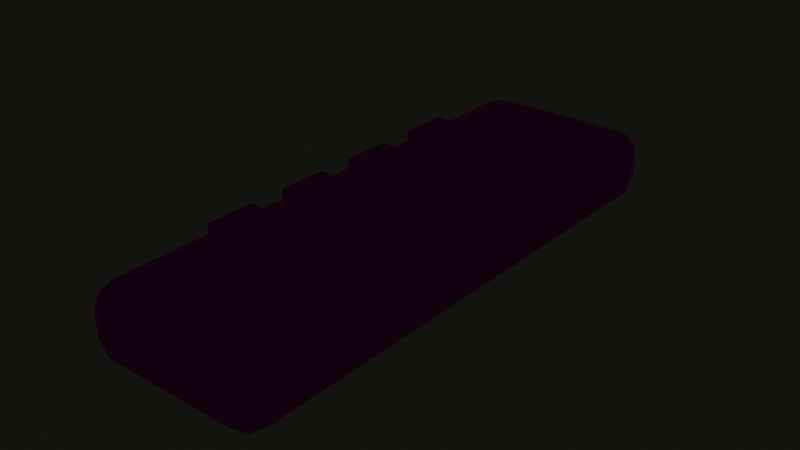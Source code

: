 # Source: PRP_Remote_v003.blend  (saved by Blender 5.1.30; exported with 4.5.12 LTS)
import bpy
from mathutils import Matrix  # noqa: F401  (used for matrix-valued properties, if any)

bpy.ops.wm.read_factory_settings(use_empty=True)
scene = bpy.context.scene
scene.name = 'Scene'

# ---- collections
col_collection = bpy.data.collections.new('Collection'); scene.collection.children.link(col_collection)

# ---- images (referenced by path relative to the original .blend; pixels are not part of the script)
import os
ASSET_DIR = os.environ.get("B2B_ASSET_DIR", "")  # directory of the original .blend (textures are referenced by path, not embedded)
HERE = os.path.dirname(os.path.abspath(__file__))  # packed textures are extracted next to this script under _unpacked/

def load_image(name, relpath, width, height, colorspace="sRGB"):
    """Load a texture the original file referenced (path relative to the .blend, or extracted next to this script)."""
    p = next((c for c in (os.path.join(HERE, relpath), os.path.join(ASSET_DIR, relpath)) if relpath and os.path.exists(c)), "")
    if p:
        img = bpy.data.images.load(p, check_existing=True)
        img.name = name
    else:  # same state as the original file: an image datablock whose file is absent (Cycles renders it pink)
        img = bpy.data.images.new(name, width, height)
        img.source = "FILE"
        img.filepath = "//" + (relpath or name)
    img.colorspace_settings.name = colorspace
    return img
img_tex_mat_props_small_atlas_bc_png_001 = load_image('TEX_MAT_Props_Small_Atlas_BC.png.001', 'TEX_MAT_Props_Small_Atlas_BC.png', 1024, 1024, 'sRGB')
img_tex_mat_props_small_atlas_mask_png_001 = load_image('TEX_MAT_Props_Small_Atlas_Mask.png.001', 'TEX_MAT_Props_Small_Atlas_Mask.png', 1024, 1024, 'Non-Color')

# ---- materials (node trees are filled in below, after node groups)
mat_mat_props_small_atlas = bpy.data.materials.new('MAT_Props_Small_Atlas')
mat_mat_props_small_atlas.diffuse_color = (0.42, 0.36, 0.3, 1.0)

# ---- material node trees
mat_mat_props_small_atlas.use_nodes = True; mat_mat_props_small_atlas.node_tree.nodes.clear()
_N = mat_mat_props_small_atlas.node_tree.nodes; _L = mat_mat_props_small_atlas.node_tree.links
n0 = _N.new('ShaderNodeOutputMaterial'); n0.name = 'Material Output'; n0.location = (0, 0)
n1 = _N.new('ShaderNodeBsdfPrincipled'); n1.name = 'Principled BSDF'; n1.location = (0, 0)
n2 = _N.new('ShaderNodeTexImage'); n2.name = 'Image Texture'; n2.location = (0, 0)
n2.image = img_tex_mat_props_small_atlas_bc_png_001
n3 = _N.new('ShaderNodeTexImage'); n3.name = 'Image Texture.001'; n3.location = (0, 0)
n3.image = img_tex_mat_props_small_atlas_mask_png_001
n4 = _N.new('ShaderNodeSeparateColor'); n4.name = 'Separate Color'; n4.location = (0, 0)
n5 = _N.new('ShaderNodeMath'); n5.name = 'Math'; n5.location = (0, 0)
n5.operation = 'SUBTRACT'
n5.inputs[0].default_value = 1.0
_L.new(n2.outputs[0], n1.inputs[0])
_L.new(n3.outputs[0], n4.inputs[0])
_L.new(n4.outputs[0], n1.inputs[1])
_L.new(n3.outputs[1], n5.inputs[1])
_L.new(n5.outputs[0], n1.inputs[2])
_L.new(n1.outputs[0], n0.inputs[0])
n0.is_active_output = True

# ---- world
world_world = bpy.data.worlds.new('World'); scene.world = world_world
world_world.use_nodes = True; world_world.node_tree.nodes.clear()
_N = world_world.node_tree.nodes; _L = world_world.node_tree.links
n0 = _N.new('ShaderNodeOutputWorld'); n0.name = 'World Output'; n0.location = (200, 100)
n1 = _N.new('ShaderNodeBackground'); n1.name = 'Background'; n1.location = (-200, 100)
n1.inputs[0].default_value = (0.12, 0.11, 0.085, 1.0)
n1.inputs[1].default_value = 0.15
_L.new(n1.outputs[0], n0.inputs[0])
n0.is_active_output = True
world_world.color = (0.05088, 0.05088, 0.05088)
world_world.sun_shadow_jitter_overblur = 0.0

# ---- meshes
me_cube = bpy.data.meshes.new('Cube')
me_cube.from_pydata([(-0.022, -0.082, -0.012), (-0.022, -0.09, -0.004), (-0.03, -0.082, -0.004), (-0.022, -0.08599, -0.01093), (-0.02599, -0.082, -0.01093), (-0.02583, -0.08583, -0.009893), (-0.02599, -0.08893, -0.004), (-0.022, -0.08893, -0.007995), (-0.02583, -0.08789, -0.007826), (-0.02893, -0.082, -0.007995), (-0.02893, -0.08599, -0.004), (-0.02789, -0.08583, -0.007826), (-0.022, -0.09, 0.004), (-0.022, -0.082, 0.012), (-0.03, -0.082, 0.004), (-0.022, -0.08893, 0.007995), (-0.02599, -0.08893, 0.004), (-0.02583, -0.08789, 0.007826), (-0.02599, -0.082, 0.01093), (-0.022, -0.08599, 0.01093), (-0.02583, -0.08583, 0.009893), (-0.02893, -0.08599, 0.004), (-0.02893, -0.082, 0.007995), (-0.02789, -0.08583, 0.007826), (-0.022, 0.082, -0.012), (-0.03, 0.082, -0.004), (-0.022, 0.09, -0.004), (-0.02599, 0.082, -0.01093), (-0.022, 0.08599, -0.01093), (-0.02583, 0.08583, -0.009893), (-0.02893, 0.08599, -0.004), (-0.02893, 0.082, -0.007995), (-0.02789, 0.08583, -0.007826), (-0.022, 0.08893, -0.007995), (-0.02599, 0.08893, -0.004), (-0.02583, 0.08789, -0.007826), (-0.022, 0.082, 0.012), (-0.022, 0.09, 0.004), (-0.03, 0.082, 0.004), (-0.022, 0.08599, 0.01093), (-0.02599, 0.082, 0.01093), (-0.02583, 0.08583, 0.009893), (-0.02599, 0.08893, 0.004), (-0.022, 0.08893, 0.007995), (-0.02583, 0.08789, 0.007826), (-0.02893, 0.082, 0.007995), (-0.02893, 0.08599, 0.004), (-0.02789, 0.08583, 0.007826), (0.022, -0.082, -0.012), (0.03, -0.082, -0.004), (0.022, -0.09, -0.004), (0.02599, -0.082, -0.01093), (0.022, -0.08599, -0.01093), (0.02583, -0.08583, -0.009893), (0.02893, -0.08599, -0.004), (0.02893, -0.082, -0.007995), (0.02789, -0.08583, -0.007826), (0.022, -0.08893, -0.007995), (0.02599, -0.08893, -0.004), (0.02583, -0.08789, -0.007826), (0.022, -0.082, 0.012), (0.022, -0.09, 0.004), (0.03, -0.082, 0.004), (0.022, -0.08599, 0.01093), (0.02599, -0.082, 0.01093), (0.02583, -0.08583, 0.009893), (0.02599, -0.08893, 0.004), (0.022, -0.08893, 0.007995), (0.02583, -0.08789, 0.007826), (0.02893, -0.082, 0.007995), (0.02893, -0.08599, 0.004), (0.02789, -0.08583, 0.007826), (0.022, 0.082, -0.012), (0.022, 0.09, -0.004), (0.03, 0.082, -0.004), (0.022, 0.08599, -0.01093), (0.02599, 0.082, -0.01093), (0.02583, 0.08583, -0.009893), (0.02599, 0.08893, -0.004), (0.022, 0.08893, -0.007995), (0.02583, 0.08789, -0.007826), (0.02893, 0.082, -0.007995), (0.02893, 0.08599, -0.004), (0.02789, 0.08583, -0.007826), (0.022, 0.082, 0.012), (0.03, 0.082, 0.004), (0.022, 0.09, 0.004), (0.02599, 0.082, 0.01093), (0.022, 0.08599, 0.01093), (0.02583, 0.08583, 0.009893), (0.02893, 0.08599, 0.004), (0.02893, 0.082, 0.007995), (0.02789, 0.08583, 0.007826), (0.022, 0.08893, 0.007995), (0.02599, 0.08893, 0.004), (0.02583, 0.08789, 0.007826)], [], [(0, 3, 5, 4), (3, 7, 8, 5), (1, 6, 8, 7), (6, 10, 11, 8), (2, 9, 11, 10), (9, 4, 5, 11), (5, 8, 11), (12, 15, 17, 16), (15, 19, 20, 17), (13, 18, 20, 19), (18, 22, 23, 20), (14, 21, 23, 22), (21, 16, 17, 23), (17, 20, 23), (24, 27, 29, 28), (27, 31, 32, 29), (25, 30, 32, 31), (30, 34, 35, 32), (26, 33, 35, 34), (33, 28, 29, 35), (29, 32, 35), (36, 39, 41, 40), (39, 43, 44, 41), (37, 42, 44, 43), (42, 46, 47, 44), (38, 45, 47, 46), (45, 40, 41, 47), (41, 44, 47), (48, 51, 53, 52), (51, 55, 56, 53), (49, 54, 56, 55), (54, 58, 59, 56), (50, 57, 59, 58), (57, 52, 53, 59), (53, 56, 59), (60, 63, 65, 64), (63, 67, 68, 65), (61, 66, 68, 67), (66, 70, 71, 68), (62, 69, 71, 70), (69, 64, 65, 71), (65, 68, 71), (72, 75, 77, 76), (75, 79, 80, 77), (73, 78, 80, 79), (78, 82, 83, 80), (74, 81, 83, 82), (81, 76, 77, 83), (77, 80, 83), (84, 87, 89, 88), (87, 91, 92, 89), (85, 90, 92, 91), (90, 94, 95, 92), (86, 93, 95, 94), (93, 88, 89, 95), (89, 92, 95), (24, 0, 4, 27), (27, 4, 9, 31), (31, 9, 2, 25), (1, 12, 16, 6), (6, 16, 21, 10), (10, 21, 14, 2), (13, 36, 40, 18), (18, 40, 45, 22), (22, 45, 38, 14), (37, 26, 34, 42), (42, 34, 30, 46), (46, 30, 25, 38), (72, 24, 28, 75), (75, 28, 33, 79), (79, 33, 26, 73), (36, 84, 88, 39), (39, 88, 93, 43), (43, 93, 86, 37), (85, 74, 82, 90), (90, 82, 78, 94), (94, 78, 73, 86), (48, 72, 76, 51), (51, 76, 81, 55), (55, 81, 74, 49), (84, 60, 64, 87), (87, 64, 69, 91), (91, 69, 62, 85), (61, 50, 58, 66), (66, 58, 54, 70), (70, 54, 49, 62), (0, 48, 52, 3), (3, 52, 57, 7), (7, 57, 50, 1), (60, 13, 19, 63), (63, 19, 15, 67), (67, 15, 12, 61), (24, 72, 48, 0), (2, 14, 38, 25), (50, 61, 12, 1), (84, 36, 13, 60), (26, 37, 86, 73), (74, 85, 62, 49)])
_uv = me_cube.uv_layers.new(name='UVMap')
_uv.uv.foreach_set('vector', [0.1204, 0.1078, 0.1204, 0.1069, 0.1196, 0.107, 0.1195, 0.1078, 0.1204, 0.1227, 0.1204, 0.1233, 0.1196, 0.1234, 0.1196, 0.1229, 0.1204, 0.1242, 0.1195, 0.1242, 0.1196, 0.1234, 0.1204, 0.1233, 0.1195, 0.1242, 0.1189, 0.1242, 0.1191, 0.1234, 0.1196, 0.1234, 0.1078, 0.1242, 0.1078, 0.1233, 0.107, 0.1234, 0.1069, 0.1242, 0.1078, 0.1233, 0.1078, 0.1227, 0.107, 0.1229, 0.107, 0.1234, 0.1196, 0.1229, 0.1196, 0.1234, 0.1191, 0.1234, 0.1204, 0.1258, 0.1204, 0.1267, 0.1196, 0.1266, 0.1195, 0.1258, 0.1204, 0.1267, 0.1204, 0.1273, 0.1196, 0.1271, 0.1196, 0.1266, 0.1204, 0.1078, 0.1195, 0.1078, 0.1196, 0.107, 0.1204, 0.1069, 0.1195, 0.1078, 0.1189, 0.1078, 0.1191, 0.107, 0.1196, 0.107, 0.1078, 0.1258, 0.1069, 0.1258, 0.107, 0.1266, 0.1078, 0.1267, 0.1189, 0.1258, 0.1195, 0.1258, 0.1196, 0.1266, 0.1191, 0.1266, 0.1196, 0.1266, 0.1196, 0.1271, 0.1191, 0.1266, 0.1204, 0.1422, 0.1195, 0.1422, 0.1196, 0.143, 0.1204, 0.1431, 0.1195, 0.1422, 0.1189, 0.1422, 0.1191, 0.143, 0.1196, 0.143, 0.1422, 0.1242, 0.1431, 0.1242, 0.143, 0.1234, 0.1422, 0.1233, 0.1189, 0.1242, 0.1195, 0.1242, 0.1196, 0.1234, 0.1191, 0.1234, 0.1204, 0.1242, 0.1204, 0.1233, 0.1196, 0.1234, 0.1195, 0.1242, 0.1204, 0.1233, 0.1204, 0.1227, 0.1196, 0.1229, 0.1196, 0.1234, 0.1196, 0.1229, 0.1191, 0.1234, 0.1196, 0.1234, 0.1204, 0.1422, 0.1204, 0.1431, 0.1196, 0.143, 0.1195, 0.1422, 0.1204, 0.1273, 0.1204, 0.1267, 0.1196, 0.1266, 0.1196, 0.1271, 0.1204, 0.1258, 0.1195, 0.1258, 0.1196, 0.1266, 0.1204, 0.1267, 0.1195, 0.1258, 0.1189, 0.1258, 0.1191, 0.1266, 0.1196, 0.1266, 0.1422, 0.1258, 0.1422, 0.1267, 0.143, 0.1266, 0.1431, 0.1258, 0.1422, 0.1267, 0.1422, 0.1273, 0.143, 0.1271, 0.143, 0.1266, 0.1196, 0.1271, 0.1196, 0.1266, 0.1191, 0.1266, 0.1296, 0.1078, 0.1305, 0.1078, 0.1304, 0.107, 0.1296, 0.1069, 0.1305, 0.1078, 0.1311, 0.1078, 0.1309, 0.107, 0.1304, 0.107, 0.1078, 0.1242, 0.1069, 0.1242, 0.107, 0.1234, 0.1078, 0.1233, 0.1311, 0.1242, 0.1305, 0.1242, 0.1304, 0.1234, 0.1309, 0.1234, 0.1296, 0.1242, 0.1296, 0.1233, 0.1304, 0.1234, 0.1305, 0.1242, 0.1296, 0.1233, 0.1296, 0.1227, 0.1304, 0.1229, 0.1304, 0.1234, 0.1304, 0.1229, 0.1309, 0.1234, 0.1304, 0.1234, 0.1296, 0.1078, 0.1296, 0.1069, 0.1304, 0.107, 0.1305, 0.1078, 0.1296, 0.1273, 0.1296, 0.1267, 0.1304, 0.1266, 0.1304, 0.1271, 0.1296, 0.1258, 0.1305, 0.1258, 0.1304, 0.1266, 0.1296, 0.1267, 0.1305, 0.1258, 0.1311, 0.1258, 0.1309, 0.1266, 0.1304, 0.1266, 0.1078, 0.1258, 0.1078, 0.1267, 0.107, 0.1266, 0.1069, 0.1258, 0.1078, 0.1267, 0.1078, 0.1273, 0.107, 0.1271, 0.107, 0.1266, 0.1304, 0.1271, 0.1304, 0.1266, 0.1309, 0.1266, 0.1296, 0.1422, 0.1296, 0.1431, 0.1304, 0.143, 0.1305, 0.1422, 0.1296, 0.1227, 0.1296, 0.1233, 0.1304, 0.1234, 0.1304, 0.1229, 0.1296, 0.1242, 0.1305, 0.1242, 0.1304, 0.1234, 0.1296, 0.1233, 0.1305, 0.1242, 0.1311, 0.1242, 0.1309, 0.1234, 0.1304, 0.1234, 0.1422, 0.1242, 0.1422, 0.1233, 0.143, 0.1234, 0.1431, 0.1242, 0.1422, 0.1233, 0.1422, 0.1227, 0.143, 0.1229, 0.143, 0.1234, 0.1304, 0.1229, 0.1304, 0.1234, 0.1309, 0.1234, 0.1296, 0.1422, 0.1305, 0.1422, 0.1304, 0.143, 0.1296, 0.1431, 0.1305, 0.1422, 0.1311, 0.1422, 0.1309, 0.143, 0.1304, 0.143, 0.1422, 0.1258, 0.1431, 0.1258, 0.143, 0.1266, 0.1422, 0.1267, 0.1311, 0.1258, 0.1305, 0.1258, 0.1304, 0.1266, 0.1309, 0.1266, 0.1296, 0.1258, 0.1296, 0.1267, 0.1304, 0.1266, 0.1305, 0.1258, 0.1296, 0.1267, 0.1296, 0.1273, 0.1304, 0.1271, 0.1304, 0.1266, 0.1304, 0.1271, 0.1309, 0.1266, 0.1304, 0.1266, 0.1204, 0.1422, 0.1204, 0.1078, 0.1195, 0.1078, 0.1195, 0.1422, 0.1422, 0.1227, 0.1078, 0.1227, 0.1078, 0.1233, 0.1422, 0.1233, 0.1422, 0.1233, 0.1078, 0.1233, 0.1078, 0.1242, 0.1422, 0.1242, 0.1204, 0.1242, 0.1204, 0.1258, 0.1195, 0.1258, 0.1195, 0.1242, 0.1195, 0.1242, 0.1195, 0.1258, 0.1189, 0.1258, 0.1189, 0.1242, 0.1069, 0.1242, 0.1069, 0.1258, 0.1078, 0.1258, 0.1078, 0.1242, 0.1204, 0.1078, 0.1204, 0.1422, 0.1195, 0.1422, 0.1195, 0.1078, 0.1078, 0.1273, 0.1422, 0.1273, 0.1422, 0.1267, 0.1078, 0.1267, 0.1078, 0.1267, 0.1422, 0.1267, 0.1422, 0.1258, 0.1078, 0.1258, 0.1204, 0.1258, 0.1204, 0.1242, 0.1195, 0.1242, 0.1195, 0.1258, 0.1195, 0.1258, 0.1195, 0.1242, 0.1189, 0.1242, 0.1189, 0.1258, 0.1431, 0.1258, 0.1431, 0.1242, 0.1422, 0.1242, 0.1422, 0.1258, 0.1296, 0.1422, 0.1204, 0.1422, 0.1204, 0.1431, 0.1296, 0.1431, 0.1296, 0.1227, 0.1204, 0.1227, 0.1204, 0.1233, 0.1296, 0.1233, 0.1296, 0.1233, 0.1204, 0.1233, 0.1204, 0.1242, 0.1296, 0.1242, 0.1204, 0.1422, 0.1296, 0.1422, 0.1296, 0.1431, 0.1204, 0.1431, 0.1204, 0.1273, 0.1296, 0.1273, 0.1296, 0.1267, 0.1204, 0.1267, 0.1204, 0.1267, 0.1296, 0.1267, 0.1296, 0.1258, 0.1204, 0.1258, 0.1422, 0.1258, 0.1422, 0.1242, 0.1431, 0.1242, 0.1431, 0.1258, 0.1311, 0.1258, 0.1311, 0.1242, 0.1305, 0.1242, 0.1305, 0.1258, 0.1305, 0.1258, 0.1305, 0.1242, 0.1296, 0.1242, 0.1296, 0.1258, 0.1296, 0.1078, 0.1296, 0.1422, 0.1305, 0.1422, 0.1305, 0.1078, 0.1078, 0.1227, 0.1422, 0.1227, 0.1422, 0.1233, 0.1078, 0.1233, 0.1078, 0.1233, 0.1422, 0.1233, 0.1422, 0.1242, 0.1078, 0.1242, 0.1296, 0.1422, 0.1296, 0.1078, 0.1305, 0.1078, 0.1305, 0.1422, 0.1422, 0.1273, 0.1078, 0.1273, 0.1078, 0.1267, 0.1422, 0.1267, 0.1422, 0.1267, 0.1078, 0.1267, 0.1078, 0.1258, 0.1422, 0.1258, 0.1296, 0.1258, 0.1296, 0.1242, 0.1305, 0.1242, 0.1305, 0.1258, 0.1305, 0.1258, 0.1305, 0.1242, 0.1311, 0.1242, 0.1311, 0.1258, 0.1069, 0.1258, 0.1069, 0.1242, 0.1078, 0.1242, 0.1078, 0.1258, 0.1204, 0.1078, 0.1296, 0.1078, 0.1296, 0.1069, 0.1204, 0.1069, 0.1204, 0.1227, 0.1296, 0.1227, 0.1296, 0.1233, 0.1204, 0.1233, 0.1204, 0.1233, 0.1296, 0.1233, 0.1296, 0.1242, 0.1204, 0.1242, 0.1296, 0.1078, 0.1204, 0.1078, 0.1204, 0.1069, 0.1296, 0.1069, 0.1296, 0.1273, 0.1204, 0.1273, 0.1204, 0.1267, 0.1296, 0.1267, 0.1296, 0.1267, 0.1204, 0.1267, 0.1204, 0.1258, 0.1296, 0.1258, 0.1204, 0.1422, 0.1296, 0.1422, 0.1296, 0.1078, 0.1204, 0.1078, 0.1078, 0.1242, 0.1078, 0.1258, 0.1422, 0.1258, 0.1422, 0.1242, 0.1296, 0.1242, 0.1296, 0.1258, 0.1204, 0.1258, 0.1204, 0.1242, 0.1296, 0.1422, 0.1204, 0.1422, 0.1204, 0.1078, 0.1296, 0.1078, 0.1204, 0.1242, 0.1204, 0.1258, 0.1296, 0.1258, 0.1296, 0.1242, 0.1422, 0.1242, 0.1422, 0.1258, 0.1078, 0.1258, 0.1078, 0.1242])
me_cube.materials.append(mat_mat_props_small_atlas)
me_cube.update()
me_cylinder = bpy.data.meshes.new('Cylinder')
me_cylinder.from_pydata([(0.0, 0.011, -0.0025), (0.0, 0.011, 0.0025), (0.0055, 0.009526, -0.0025), (0.0055, 0.009526, 0.0025), (0.009526, 0.0055, -0.0025), (0.009526, 0.0055, 0.0025), (0.011, 0.0, -0.0025), (0.011, 0.0, 0.0025), (0.009526, -0.0055, -0.0025), (0.009526, -0.0055, 0.0025), (0.0055, -0.009526, -0.0025), (0.0055, -0.009526, 0.0025), (0.0, -0.011, -0.0025), (0.0, -0.011, 0.0025), (-0.0055, -0.009526, -0.0025), (-0.0055, -0.009526, 0.0025), (-0.009526, -0.0055, -0.0025), (-0.009526, -0.0055, 0.0025), (-0.011, 0.0, -0.0025), (-0.011, 0.0, 0.0025), (-0.009526, 0.0055, -0.0025), (-0.009526, 0.0055, 0.0025), (-0.0055, 0.009526, -0.0025), (-0.0055, 0.009526, 0.0025)], [], [(0, 1, 3, 2), (2, 3, 5, 4), (4, 5, 7, 6), (6, 7, 9, 8), (8, 9, 11, 10), (10, 11, 13, 12), (12, 13, 15, 14), (14, 15, 17, 16), (16, 17, 19, 18), (18, 19, 21, 20), (3, 1, 23, 21, 19, 17, 15, 13, 11, 9, 7, 5), (20, 21, 23, 22), (22, 23, 1, 0), (0, 2, 4, 6, 8, 10, 12, 14, 16, 18, 20, 22)])
_uv = me_cylinder.uv_layers.new(name='UVMap')
_uv.uv.foreach_set('vector', [0.125, 0.1245, 0.125, 0.1255, 0.1262, 0.1255, 0.1262, 0.1245, 0.1262, 0.1245, 0.1262, 0.1255, 0.127, 0.1255, 0.127, 0.1245, 0.1262, 0.1245, 0.1262, 0.1255, 0.125, 0.1255, 0.125, 0.1245, 0.125, 0.1245, 0.125, 0.1255, 0.1238, 0.1255, 0.1238, 0.1245, 0.127, 0.1245, 0.127, 0.1255, 0.1262, 0.1255, 0.1262, 0.1245, 0.1262, 0.1245, 0.1262, 0.1255, 0.125, 0.1255, 0.125, 0.1245, 0.125, 0.1245, 0.125, 0.1255, 0.1238, 0.1255, 0.1238, 0.1245, 0.1238, 0.1245, 0.1238, 0.1255, 0.123, 0.1255, 0.123, 0.1245, 0.1238, 0.1245, 0.1238, 0.1255, 0.125, 0.1255, 0.125, 0.1245, 0.125, 0.1245, 0.125, 0.1255, 0.1262, 0.1255, 0.1262, 0.1245, 0.1262, 0.127, 0.125, 0.1273, 0.1238, 0.127, 0.123, 0.1262, 0.1227, 0.125, 0.123, 0.1238, 0.1238, 0.123, 0.125, 0.1227, 0.1262, 0.123, 0.127, 0.1238, 0.1273, 0.125, 0.127, 0.1262, 0.123, 0.1245, 0.123, 0.1255, 0.1238, 0.1255, 0.1238, 0.1245, 0.1238, 0.1245, 0.1238, 0.1255, 0.125, 0.1255, 0.125, 0.1245, 0.125, 0.1273, 0.1262, 0.127, 0.127, 0.1262, 0.1273, 0.125, 0.127, 0.1238, 0.1262, 0.123, 0.125, 0.1227, 0.1238, 0.123, 0.123, 0.1238, 0.1227, 0.125, 0.123, 0.1262, 0.1238, 0.127])
me_cylinder.materials.append(mat_mat_props_small_atlas)
me_cylinder.update()
me_cube_008 = bpy.data.meshes.new('Cube.008')
me_cube_008.from_pydata([(-0.009, -0.008, -0.002), (-0.009, -0.008, 0.002), (-0.009, 0.008, -0.002), (-0.009, 0.008, 0.002), (0.009, -0.008, -0.002), (0.009, -0.008, 0.002), (0.009, 0.008, -0.002), (0.009, 0.008, 0.002)], [], [(0, 1, 3, 2), (2, 3, 7, 6), (6, 7, 5, 4), (4, 5, 1, 0), (2, 6, 4, 0), (7, 3, 1, 5)])
_uv = me_cube_008.uv_layers.new(name='UVMap')
_uv.uv.foreach_set('vector', [0.1233, 0.1246, 0.1233, 0.1254, 0.1267, 0.1254, 0.1267, 0.1246, 0.1231, 0.1246, 0.1231, 0.1254, 0.1269, 0.1254, 0.1269, 0.1246, 0.1267, 0.1246, 0.1267, 0.1254, 0.1233, 0.1254, 0.1233, 0.1246, 0.1269, 0.1246, 0.1269, 0.1254, 0.1231, 0.1254, 0.1231, 0.1246, 0.1231, 0.1267, 0.1269, 0.1267, 0.1269, 0.1233, 0.1231, 0.1233, 0.1269, 0.1267, 0.1231, 0.1267, 0.1231, 0.1233, 0.1269, 0.1233])
me_cube_008.materials.append(mat_mat_props_small_atlas)
me_cube_008.update()
me_cube_007 = bpy.data.meshes.new('Cube.007')
me_cube_007.from_pydata([(-0.009, -0.008, -0.002), (-0.009, -0.008, 0.002), (-0.009, 0.008, -0.002), (-0.009, 0.008, 0.002), (0.009, -0.008, -0.002), (0.009, -0.008, 0.002), (0.009, 0.008, -0.002), (0.009, 0.008, 0.002)], [], [(0, 1, 3, 2), (2, 3, 7, 6), (6, 7, 5, 4), (4, 5, 1, 0), (2, 6, 4, 0), (7, 3, 1, 5)])
_uv = me_cube_007.uv_layers.new(name='UVMap')
_uv.uv.foreach_set('vector', [0.1233, 0.1246, 0.1233, 0.1254, 0.1267, 0.1254, 0.1267, 0.1246, 0.1231, 0.1246, 0.1231, 0.1254, 0.1269, 0.1254, 0.1269, 0.1246, 0.1267, 0.1246, 0.1267, 0.1254, 0.1233, 0.1254, 0.1233, 0.1246, 0.1269, 0.1246, 0.1269, 0.1254, 0.1231, 0.1254, 0.1231, 0.1246, 0.1231, 0.1267, 0.1269, 0.1267, 0.1269, 0.1233, 0.1231, 0.1233, 0.1269, 0.1267, 0.1231, 0.1267, 0.1231, 0.1233, 0.1269, 0.1233])
me_cube_007.materials.append(mat_mat_props_small_atlas)
me_cube_007.update()
me_cube_006 = bpy.data.meshes.new('Cube.006')
me_cube_006.from_pydata([(-0.009, -0.008, -0.002), (-0.009, -0.008, 0.002), (-0.009, 0.008, -0.002), (-0.009, 0.008, 0.002), (0.009, -0.008, -0.002), (0.009, -0.008, 0.002), (0.009, 0.008, -0.002), (0.009, 0.008, 0.002)], [], [(0, 1, 3, 2), (2, 3, 7, 6), (6, 7, 5, 4), (4, 5, 1, 0), (2, 6, 4, 0), (7, 3, 1, 5)])
_uv = me_cube_006.uv_layers.new(name='UVMap')
_uv.uv.foreach_set('vector', [0.1233, 0.1246, 0.1233, 0.1254, 0.1267, 0.1254, 0.1267, 0.1246, 0.1231, 0.1246, 0.1231, 0.1254, 0.1269, 0.1254, 0.1269, 0.1246, 0.1267, 0.1246, 0.1267, 0.1254, 0.1233, 0.1254, 0.1233, 0.1246, 0.1269, 0.1246, 0.1269, 0.1254, 0.1231, 0.1254, 0.1231, 0.1246, 0.1231, 0.1267, 0.1269, 0.1267, 0.1269, 0.1233, 0.1231, 0.1233, 0.1269, 0.1267, 0.1231, 0.1267, 0.1231, 0.1233, 0.1269, 0.1233])
me_cube_006.materials.append(mat_mat_props_small_atlas)
me_cube_006.update()
me_cube_005 = bpy.data.meshes.new('Cube.005')
me_cube_005.from_pydata([(-0.009, -0.008, -0.002), (-0.009, -0.008, 0.002), (-0.009, 0.008, -0.002), (-0.009, 0.008, 0.002), (0.009, -0.008, -0.002), (0.009, -0.008, 0.002), (0.009, 0.008, -0.002), (0.009, 0.008, 0.002)], [], [(0, 1, 3, 2), (2, 3, 7, 6), (6, 7, 5, 4), (4, 5, 1, 0), (2, 6, 4, 0), (7, 3, 1, 5)])
_uv = me_cube_005.uv_layers.new(name='UVMap')
_uv.uv.foreach_set('vector', [0.1233, 0.1246, 0.1233, 0.1254, 0.1267, 0.1254, 0.1267, 0.1246, 0.1231, 0.1246, 0.1231, 0.1254, 0.1269, 0.1254, 0.1269, 0.1246, 0.1267, 0.1246, 0.1267, 0.1254, 0.1233, 0.1254, 0.1233, 0.1246, 0.1269, 0.1246, 0.1269, 0.1254, 0.1231, 0.1254, 0.1231, 0.1246, 0.1231, 0.1267, 0.1269, 0.1267, 0.1269, 0.1233, 0.1231, 0.1233, 0.1269, 0.1267, 0.1231, 0.1267, 0.1231, 0.1233, 0.1269, 0.1233])
me_cube_005.materials.append(mat_mat_props_small_atlas)
me_cube_005.update()
me_cube_004 = bpy.data.meshes.new('Cube.004')
me_cube_004.from_pydata([(-0.009, -0.008, -0.002), (-0.009, -0.008, 0.002), (-0.009, 0.008, -0.002), (-0.009, 0.008, 0.002), (0.009, -0.008, -0.002), (0.009, -0.008, 0.002), (0.009, 0.008, -0.002), (0.009, 0.008, 0.002)], [], [(0, 1, 3, 2), (2, 3, 7, 6), (6, 7, 5, 4), (4, 5, 1, 0), (2, 6, 4, 0), (7, 3, 1, 5)])
_uv = me_cube_004.uv_layers.new(name='UVMap')
_uv.uv.foreach_set('vector', [0.1233, 0.1246, 0.1233, 0.1254, 0.1267, 0.1254, 0.1267, 0.1246, 0.1231, 0.1246, 0.1231, 0.1254, 0.1269, 0.1254, 0.1269, 0.1246, 0.1267, 0.1246, 0.1267, 0.1254, 0.1233, 0.1254, 0.1233, 0.1246, 0.1269, 0.1246, 0.1269, 0.1254, 0.1231, 0.1254, 0.1231, 0.1246, 0.1231, 0.1267, 0.1269, 0.1267, 0.1269, 0.1233, 0.1231, 0.1233, 0.1269, 0.1267, 0.1231, 0.1267, 0.1231, 0.1233, 0.1269, 0.1233])
me_cube_004.materials.append(mat_mat_props_small_atlas)
me_cube_004.update()
me_cube_003 = bpy.data.meshes.new('Cube.003')
me_cube_003.from_pydata([(-0.009, -0.008, -0.002), (-0.009, -0.008, 0.002), (-0.009, 0.008, -0.002), (-0.009, 0.008, 0.002), (0.009, -0.008, -0.002), (0.009, -0.008, 0.002), (0.009, 0.008, -0.002), (0.009, 0.008, 0.002)], [], [(0, 1, 3, 2), (2, 3, 7, 6), (6, 7, 5, 4), (4, 5, 1, 0), (2, 6, 4, 0), (7, 3, 1, 5)])
_uv = me_cube_003.uv_layers.new(name='UVMap')
_uv.uv.foreach_set('vector', [0.1233, 0.1246, 0.1233, 0.1254, 0.1267, 0.1254, 0.1267, 0.1246, 0.1231, 0.1246, 0.1231, 0.1254, 0.1269, 0.1254, 0.1269, 0.1246, 0.1267, 0.1246, 0.1267, 0.1254, 0.1233, 0.1254, 0.1233, 0.1246, 0.1269, 0.1246, 0.1269, 0.1254, 0.1231, 0.1254, 0.1231, 0.1246, 0.1231, 0.1267, 0.1269, 0.1267, 0.1269, 0.1233, 0.1231, 0.1233, 0.1269, 0.1267, 0.1231, 0.1267, 0.1231, 0.1233, 0.1269, 0.1233])
me_cube_003.materials.append(mat_mat_props_small_atlas)
me_cube_003.update()
me_cube_002 = bpy.data.meshes.new('Cube.002')
me_cube_002.from_pydata([(-0.009, -0.008, -0.002), (-0.009, -0.008, 0.002), (-0.009, 0.008, -0.002), (-0.009, 0.008, 0.002), (0.009, -0.008, -0.002), (0.009, -0.008, 0.002), (0.009, 0.008, -0.002), (0.009, 0.008, 0.002)], [], [(0, 1, 3, 2), (2, 3, 7, 6), (6, 7, 5, 4), (4, 5, 1, 0), (2, 6, 4, 0), (7, 3, 1, 5)])
_uv = me_cube_002.uv_layers.new(name='UVMap')
_uv.uv.foreach_set('vector', [0.1233, 0.1246, 0.1233, 0.1254, 0.1267, 0.1254, 0.1267, 0.1246, 0.1231, 0.1246, 0.1231, 0.1254, 0.1269, 0.1254, 0.1269, 0.1246, 0.1267, 0.1246, 0.1267, 0.1254, 0.1233, 0.1254, 0.1233, 0.1246, 0.1269, 0.1246, 0.1269, 0.1254, 0.1231, 0.1254, 0.1231, 0.1246, 0.1231, 0.1267, 0.1269, 0.1267, 0.1269, 0.1233, 0.1231, 0.1233, 0.1269, 0.1267, 0.1231, 0.1267, 0.1231, 0.1233, 0.1269, 0.1233])
me_cube_002.materials.append(mat_mat_props_small_atlas)
me_cube_002.update()
me_cube_001 = bpy.data.meshes.new('Cube.001')
me_cube_001.from_pydata([(-0.009, -0.008, -0.002), (-0.009, -0.008, 0.002), (-0.009, 0.008, -0.002), (-0.009, 0.008, 0.002), (0.009, -0.008, -0.002), (0.009, -0.008, 0.002), (0.009, 0.008, -0.002), (0.009, 0.008, 0.002)], [], [(0, 1, 3, 2), (2, 3, 7, 6), (6, 7, 5, 4), (4, 5, 1, 0), (2, 6, 4, 0), (7, 3, 1, 5)])
_uv = me_cube_001.uv_layers.new(name='UVMap')
_uv.uv.foreach_set('vector', [0.1233, 0.1246, 0.1233, 0.1254, 0.1267, 0.1254, 0.1267, 0.1246, 0.1231, 0.1246, 0.1231, 0.1254, 0.1269, 0.1254, 0.1269, 0.1246, 0.1267, 0.1246, 0.1267, 0.1254, 0.1233, 0.1254, 0.1233, 0.1246, 0.1269, 0.1246, 0.1269, 0.1254, 0.1231, 0.1254, 0.1231, 0.1246, 0.1231, 0.1267, 0.1269, 0.1267, 0.1269, 0.1233, 0.1231, 0.1233, 0.1269, 0.1267, 0.1231, 0.1267, 0.1231, 0.1233, 0.1269, 0.1233])
me_cube_001.materials.append(mat_mat_props_small_atlas)
me_cube_001.update()
me_cube_009 = bpy.data.meshes.new('Cube.009')
me_cube_009.from_pydata([(-0.015, -0.002, -0.005), (-0.015, -0.002, 0.005), (-0.015, 0.002, -0.005), (-0.015, 0.002, 0.005), (0.015, -0.002, -0.005), (0.015, -0.002, 0.005), (0.015, 0.002, -0.005), (0.015, 0.002, 0.005)], [], [(0, 1, 3, 2), (2, 3, 7, 6), (6, 7, 5, 4), (4, 5, 1, 0), (2, 6, 4, 0), (7, 3, 1, 5)])
_uv = me_cube_009.uv_layers.new(name='UVMap')
_uv.uv.foreach_set('vector', [0.1246, 0.124, 0.1246, 0.126, 0.1254, 0.126, 0.1254, 0.124, 0.1219, 0.124, 0.1219, 0.126, 0.1282, 0.126, 0.1282, 0.124, 0.1254, 0.124, 0.1254, 0.126, 0.1246, 0.126, 0.1246, 0.124, 0.1282, 0.124, 0.1282, 0.126, 0.1219, 0.126, 0.1219, 0.124, 0.1219, 0.1254, 0.1282, 0.1254, 0.1282, 0.1246, 0.1219, 0.1246, 0.1282, 0.1254, 0.1219, 0.1254, 0.1219, 0.1246, 0.1282, 0.1246])
me_cube_009.materials.append(mat_mat_props_small_atlas)
me_cube_009.update()

# ---- objects
ob_remote_body = bpy.data.objects.new('Remote_Body', me_cube)
ob_prp_remote = bpy.data.objects.new('PRP_Remote', None)
ob_key_power = bpy.data.objects.new('key_power', me_cylinder)
ob_key_007 = bpy.data.objects.new('key.007', me_cube_008)
ob_key_006 = bpy.data.objects.new('key.006', me_cube_007)
ob_key_005 = bpy.data.objects.new('key.005', me_cube_006)
ob_key_004 = bpy.data.objects.new('key.004', me_cube_005)
ob_key_003 = bpy.data.objects.new('key.003', me_cube_004)
ob_key_002 = bpy.data.objects.new('key.002', me_cube_003)
ob_key_001 = bpy.data.objects.new('key.001', me_cube_002)
ob_key = bpy.data.objects.new('key', me_cube_001)
ob_ir = bpy.data.objects.new('ir', me_cube_009)

# ---- transforms, parenting, visibility, modifiers, constraints
ob_remote_body.parent = ob_prp_remote
ob_remote_body.location = (0.0, 0.0, 0.0)
ob_prp_remote.location = (0.0, 0.0, 0.0)
ob_prp_remote.empty_display_type = 'CUBE'
ob_prp_remote.empty_display_size = 0.05
ob_key_power.parent = ob_prp_remote
ob_key_power.location = (0.0, -0.072, 0.0145)
ob_key_007.parent = ob_prp_remote
ob_key_007.location = (0.014, 0.039, 0.014)
ob_key_006.parent = ob_prp_remote
ob_key_006.location = (-0.014, 0.039, 0.014)
ob_key_005.parent = ob_prp_remote
ob_key_005.location = (0.014, 0.011, 0.014)
ob_key_004.parent = ob_prp_remote
ob_key_004.location = (-0.014, 0.011, 0.014)
ob_key_003.parent = ob_prp_remote
ob_key_003.location = (0.014, -0.017, 0.014)
ob_key_002.parent = ob_prp_remote
ob_key_002.location = (-0.014, -0.017, 0.014)
ob_key_001.parent = ob_prp_remote
ob_key_001.location = (0.014, -0.045, 0.014)
ob_key.parent = ob_prp_remote
ob_key.location = (-0.014, -0.045, 0.014)
ob_ir.parent = ob_prp_remote
ob_ir.location = (0.0, -0.089, 0.002)

# ---- collection membership
scene.collection.objects.link(ob_remote_body)
scene.collection.objects.link(ob_prp_remote)
scene.collection.objects.link(ob_key_power)
scene.collection.objects.link(ob_key_007)
scene.collection.objects.link(ob_key_006)
scene.collection.objects.link(ob_key_005)
scene.collection.objects.link(ob_key_004)
scene.collection.objects.link(ob_key_003)
scene.collection.objects.link(ob_key_002)
scene.collection.objects.link(ob_key_001)
scene.collection.objects.link(ob_key)
scene.collection.objects.link(ob_ir)

# ---- scene / render settings (as saved in the file)
scene.frame_start = 1; scene.frame_end = 250; scene.frame_set(1)
scene.render.engine = 'CYCLES'
scene.render.resolution_x = 1600
scene.render.resolution_y = 900
scene.render.film_transparent = True
scene.render.bake_bias = 0.0
scene.render.bake_samples = 0
scene.cycles.samples = 32
scene.cycles.sampling_pattern = 'TABULATED_SOBOL'
scene.cycles.max_bounces = 5
scene.eevee.use_volume_custom_range = False
scene.view_settings.exposure = -0.65
bpy.context.view_layer.update()

# ---- added for rendering (the .blend has no active camera and no usable light): camera, sun
cam_auto = bpy.data.cameras.new('AutoCamera')
cam_auto.lens = 50.0
cam_auto.sensor_width = 36.0
cam_auto.clip_end = 1000.0
ob_auto_camera = bpy.data.objects.new('AutoCamera', cam_auto)
scene.collection.objects.link(ob_auto_camera)
ob_auto_camera.location = (0.185045, -0.222554, 0.150536)
ob_auto_camera.rotation_euler = (1.09748, -7.21219e-08, 0.694738)
scene.camera = ob_auto_camera
light_auto_sun = bpy.data.lights.new('AutoSun', 'SUN')
light_auto_sun.energy = 3.0
light_auto_sun.angle = 0.0523599
ob_auto_sun = bpy.data.objects.new('AutoSun', light_auto_sun)
scene.collection.objects.link(ob_auto_sun)
ob_auto_sun.rotation_euler = (0.872665, 0.174533, 0.523599)
bpy.context.view_layer.update()
